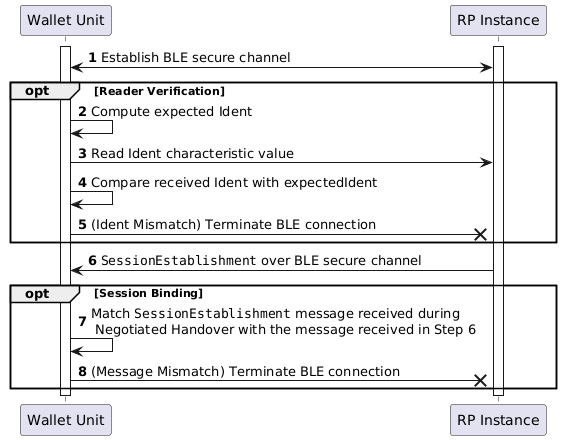

The diagram above was rendered by PlantUML. Its source (embedded in the PNG):
@startuml
autonumber

participant "Wallet Unit" as w
participant "RP Instance" as v

activate w
activate v

' =========================
' BLE connection establishment (from UUID received in Device Engagement)
' =========================

box "BLE setup (role-agnostic)"
  v<->w: Establish BLE secure channel
end box

' =========================
' Verify correct peer via Ident characteristic (§11.1.3.2)
' =========================
box "Ident check (mdoc verifies the correct reader)"
  
  opt Reader Verification
  w->w: Compute expected Ident
  w->v: Read Ident characteristic value
  w->w: Compare received Ident with expectedIdent
  w -x v: (Ident Mismatch) Terminate BLE connection
  end
   
end box

v->w: ""SessionEstablishment"" over BLE secure channel

opt Session Binding
w->w: Match ""SessionEstablishment"" message received during \n Negotiated Handover with the message received in Step 6
w -x v: (Message Mismatch) Terminate BLE connection
end

'w->v: Send a signed and encrypted response (""SessionData"") \nwith requested attributes over BLE

deactivate v
deactivate w
@enduml